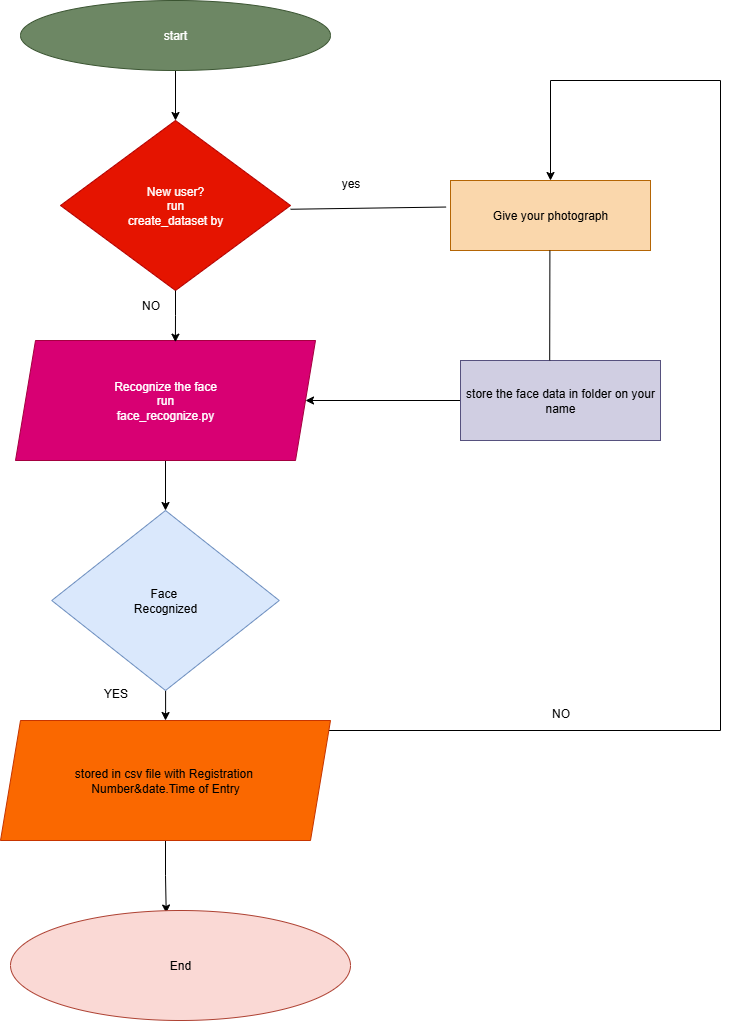

The diagram above was exported from draw.io. Its source (the exported page's mxGraphModel, read from the mxfile embedded in the PNG):
<mxGraphModel dx="1516" dy="2504" grid="1" gridSize="10" guides="1" tooltips="1" connect="1" arrows="1" fold="1" page="1" pageScale="1" pageWidth="1100" pageHeight="1700" math="0" shadow="0">
  <root>
    <mxCell id="0" />
    <mxCell id="1" parent="0" />
    <mxCell id="R5mDS5Ou0-ZRcabT6eHo-4" style="edgeStyle=orthogonalEdgeStyle;rounded=0;orthogonalLoop=1;jettySize=auto;html=1;entryX=0.5;entryY=0;entryDx=0;entryDy=0;" edge="1" parent="1" source="mCO_7JJifKrtr7L2lrQc-33" target="mCO_7JJifKrtr7L2lrQc-34">
      <mxGeometry relative="1" as="geometry" />
    </mxCell>
    <mxCell id="mCO_7JJifKrtr7L2lrQc-33" value="start" style="ellipse;whiteSpace=wrap;html=1;fillColor=#6d8764;strokeColor=#3A5431;fontColor=#ffffff;" parent="1" vertex="1">
      <mxGeometry x="70" y="-1640" width="310" height="70" as="geometry" />
    </mxCell>
    <mxCell id="mCO_7JJifKrtr7L2lrQc-34" value="New user?&lt;div&gt;run&lt;/div&gt;&lt;div&gt;create_dataset by&lt;/div&gt;" style="rhombus;whiteSpace=wrap;html=1;fillColor=#e51400;strokeColor=#B20000;fontColor=#ffffff;" parent="1" vertex="1">
      <mxGeometry x="110" y="-1520" width="230" height="170" as="geometry" />
    </mxCell>
    <mxCell id="R5mDS5Ou0-ZRcabT6eHo-6" style="edgeStyle=orthogonalEdgeStyle;rounded=0;orthogonalLoop=1;jettySize=auto;html=1;entryX=0.5;entryY=0;entryDx=0;entryDy=0;" edge="1" parent="1" source="mCO_7JJifKrtr7L2lrQc-35" target="mCO_7JJifKrtr7L2lrQc-36">
      <mxGeometry relative="1" as="geometry" />
    </mxCell>
    <mxCell id="mCO_7JJifKrtr7L2lrQc-35" value="Recognize the face&lt;div&gt;run&lt;/div&gt;&lt;div&gt;face_recognize.py&lt;/div&gt;" style="shape=parallelogram;perimeter=parallelogramPerimeter;whiteSpace=wrap;html=1;fixedSize=1;fillColor=#d80073;strokeColor=#A50040;fontColor=#ffffff;" parent="1" vertex="1">
      <mxGeometry x="65" y="-1300" width="300" height="120" as="geometry" />
    </mxCell>
    <mxCell id="R5mDS5Ou0-ZRcabT6eHo-7" style="edgeStyle=orthogonalEdgeStyle;rounded=0;orthogonalLoop=1;jettySize=auto;html=1;entryX=0.5;entryY=0;entryDx=0;entryDy=0;" edge="1" parent="1" source="mCO_7JJifKrtr7L2lrQc-36" target="mCO_7JJifKrtr7L2lrQc-38">
      <mxGeometry relative="1" as="geometry" />
    </mxCell>
    <mxCell id="R5mDS5Ou0-ZRcabT6eHo-9" style="edgeStyle=orthogonalEdgeStyle;rounded=0;orthogonalLoop=1;jettySize=auto;html=1;entryX=0.5;entryY=0;entryDx=0;entryDy=0;" edge="1" parent="1" target="R5mDS5Ou0-ZRcabT6eHo-1">
      <mxGeometry relative="1" as="geometry">
        <mxPoint x="645" y="-1490" as="targetPoint" />
        <mxPoint x="190" y="-910" as="sourcePoint" />
        <Array as="points">
          <mxPoint x="770" y="-910" />
          <mxPoint x="770" y="-1560" />
          <mxPoint x="600" y="-1560" />
        </Array>
      </mxGeometry>
    </mxCell>
    <mxCell id="mCO_7JJifKrtr7L2lrQc-36" value="Face&amp;nbsp;&lt;div&gt;Recognized&lt;/div&gt;" style="rhombus;whiteSpace=wrap;html=1;fillColor=#dae8fc;strokeColor=#6c8ebf;" parent="1" vertex="1">
      <mxGeometry x="101.25" y="-1130" width="227.5" height="180" as="geometry" />
    </mxCell>
    <mxCell id="R5mDS5Ou0-ZRcabT6eHo-8" style="edgeStyle=orthogonalEdgeStyle;rounded=0;orthogonalLoop=1;jettySize=auto;html=1;entryX=0.458;entryY=0.023;entryDx=0;entryDy=0;entryPerimeter=0;" edge="1" parent="1" source="mCO_7JJifKrtr7L2lrQc-38" target="mCO_7JJifKrtr7L2lrQc-39">
      <mxGeometry relative="1" as="geometry">
        <mxPoint x="215" y="-740" as="targetPoint" />
      </mxGeometry>
    </mxCell>
    <mxCell id="mCO_7JJifKrtr7L2lrQc-38" value="stored in csv file with Registration&amp;nbsp;&lt;div&gt;Number&amp;amp;date.Time of Entry&lt;/div&gt;" style="shape=parallelogram;perimeter=parallelogramPerimeter;whiteSpace=wrap;html=1;fixedSize=1;fillColor=#fa6800;strokeColor=#C73500;fontColor=#000000;" parent="1" vertex="1">
      <mxGeometry x="50" y="-920" width="330" height="120" as="geometry" />
    </mxCell>
    <mxCell id="mCO_7JJifKrtr7L2lrQc-39" value="End" style="ellipse;whiteSpace=wrap;html=1;fillColor=#fad9d5;strokeColor=#ae4132;" parent="1" vertex="1">
      <mxGeometry x="60" y="-730" width="340" height="110" as="geometry" />
    </mxCell>
    <mxCell id="R5mDS5Ou0-ZRcabT6eHo-1" value="Give your photograph" style="rounded=0;whiteSpace=wrap;html=1;fillColor=#fad7ac;strokeColor=#b46504;" vertex="1" parent="1">
      <mxGeometry x="500" y="-1460" width="200" height="70" as="geometry" />
    </mxCell>
    <mxCell id="R5mDS5Ou0-ZRcabT6eHo-15" style="edgeStyle=orthogonalEdgeStyle;rounded=0;orthogonalLoop=1;jettySize=auto;html=1;entryX=1;entryY=0.5;entryDx=0;entryDy=0;" edge="1" parent="1" source="R5mDS5Ou0-ZRcabT6eHo-2" target="mCO_7JJifKrtr7L2lrQc-35">
      <mxGeometry relative="1" as="geometry" />
    </mxCell>
    <mxCell id="R5mDS5Ou0-ZRcabT6eHo-2" value="store the face data in folder on your name" style="rounded=0;whiteSpace=wrap;html=1;fillColor=#d0cee2;strokeColor=#56517e;" vertex="1" parent="1">
      <mxGeometry x="510" y="-1280" width="200" height="80" as="geometry" />
    </mxCell>
    <mxCell id="R5mDS5Ou0-ZRcabT6eHo-5" style="edgeStyle=orthogonalEdgeStyle;rounded=0;orthogonalLoop=1;jettySize=auto;html=1;entryX=0.533;entryY=0.014;entryDx=0;entryDy=0;entryPerimeter=0;" edge="1" parent="1" source="mCO_7JJifKrtr7L2lrQc-34" target="mCO_7JJifKrtr7L2lrQc-35">
      <mxGeometry relative="1" as="geometry" />
    </mxCell>
    <mxCell id="R5mDS5Ou0-ZRcabT6eHo-18" value="" style="endArrow=none;html=1;rounded=0;exitX=1;exitY=0.5;exitDx=0;exitDy=0;entryX=-0.022;entryY=0.379;entryDx=0;entryDy=0;entryPerimeter=0;" edge="1" parent="1" target="R5mDS5Ou0-ZRcabT6eHo-1">
      <mxGeometry width="50" height="50" relative="1" as="geometry">
        <mxPoint x="340.0000000000002" y="-1431.25" as="sourcePoint" />
        <mxPoint x="500.0000000000002" y="-1438.75" as="targetPoint" />
      </mxGeometry>
    </mxCell>
    <mxCell id="R5mDS5Ou0-ZRcabT6eHo-20" value="yes" style="text;html=1;align=center;verticalAlign=middle;resizable=0;points=[];autosize=1;strokeColor=none;fillColor=none;" vertex="1" parent="1">
      <mxGeometry x="380" y="-1472" width="40" height="30" as="geometry" />
    </mxCell>
    <mxCell id="R5mDS5Ou0-ZRcabT6eHo-21" value="NO" style="text;html=1;align=center;verticalAlign=middle;resizable=0;points=[];autosize=1;strokeColor=none;fillColor=none;" vertex="1" parent="1">
      <mxGeometry x="180" y="-1350" width="40" height="30" as="geometry" />
    </mxCell>
    <mxCell id="R5mDS5Ou0-ZRcabT6eHo-22" value="YES" style="text;html=1;align=center;verticalAlign=middle;resizable=0;points=[];autosize=1;strokeColor=none;fillColor=none;" vertex="1" parent="1">
      <mxGeometry x="140" y="-962" width="50" height="30" as="geometry" />
    </mxCell>
    <mxCell id="R5mDS5Ou0-ZRcabT6eHo-24" value="NO" style="text;html=1;align=center;verticalAlign=middle;resizable=0;points=[];autosize=1;strokeColor=none;fillColor=none;" vertex="1" parent="1">
      <mxGeometry x="590" y="-942" width="40" height="30" as="geometry" />
    </mxCell>
    <mxCell id="R5mDS5Ou0-ZRcabT6eHo-25" value="" style="endArrow=none;html=1;rounded=0;entryX=0.497;entryY=1;entryDx=0;entryDy=0;entryPerimeter=0;exitX=0.446;exitY=-0.001;exitDx=0;exitDy=0;exitPerimeter=0;" edge="1" parent="1" source="R5mDS5Ou0-ZRcabT6eHo-2" target="R5mDS5Ou0-ZRcabT6eHo-1">
      <mxGeometry width="50" height="50" relative="1" as="geometry">
        <mxPoint x="599.38" y="-1290" as="sourcePoint" />
        <mxPoint x="599.38" y="-1380" as="targetPoint" />
      </mxGeometry>
    </mxCell>
  </root>
</mxGraphModel>